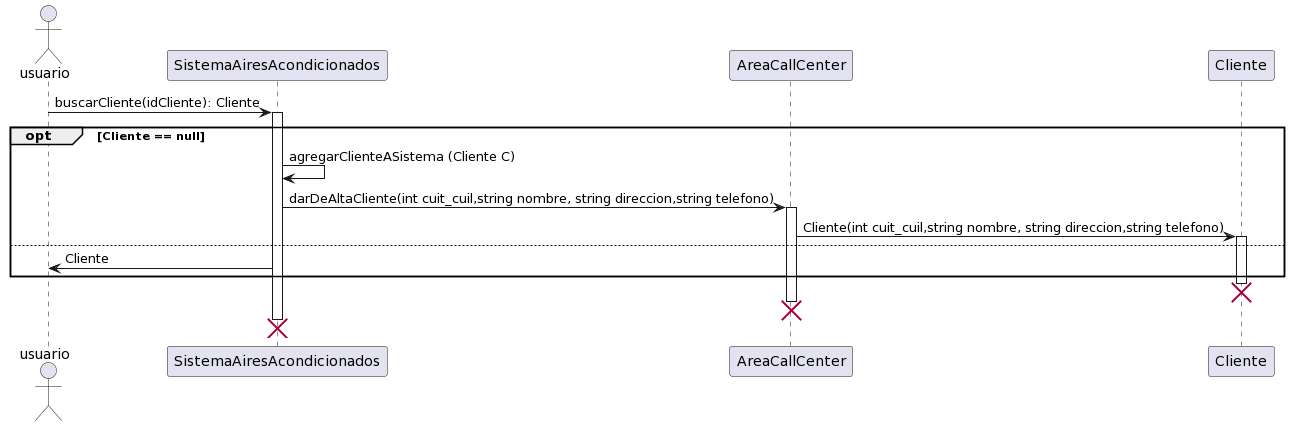

The diagram above was rendered by PlantUML. Its source (embedded in the PNG):
@startuml
Actor usuario

usuario -> SistemaAiresAcondicionados: buscarCliente(idCliente): Cliente

activate SistemaAiresAcondicionados

opt Cliente == null

SistemaAiresAcondicionados -> SistemaAiresAcondicionados: agregarClienteASistema (Cliente C)
SistemaAiresAcondicionados-> AreaCallCenter: darDeAltaCliente(int cuit_cuil,string nombre, string direccion,string telefono)

activate AreaCallCenter
AreaCallCenter -> Cliente: Cliente(int cuit_cuil,string nombre, string direccion,string telefono)

activate Cliente
else
SistemaAiresAcondicionados -> usuario : Cliente


end

destroy Cliente
destroy AreaCallCenter 
destroy SistemaAiresAcondicionados
@enduml